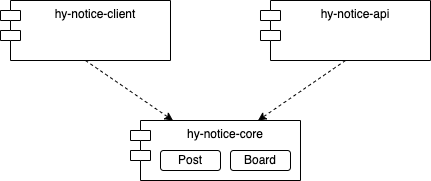

The diagram above was exported from draw.io. Its source (the exported page's mxGraphModel, read from the mxfile embedded in the PNG):
<mxGraphModel dx="1426" dy="737" grid="1" gridSize="10" guides="1" tooltips="1" connect="1" arrows="1" fold="1" page="1" pageScale="1" pageWidth="827" pageHeight="1169" math="0" shadow="0">
  <root>
    <mxCell id="0" />
    <mxCell id="1" parent="0" />
    <mxCell id="vwMJkYkEGvCLPBiYPnxF-1" value="hy-notice-client" style="shape=module;align=left;spacingLeft=20;align=center;verticalAlign=top;" vertex="1" parent="1">
      <mxGeometry x="140" y="250" width="170" height="60" as="geometry" />
    </mxCell>
    <mxCell id="vwMJkYkEGvCLPBiYPnxF-2" value="hy-notice-api" style="shape=module;align=left;spacingLeft=20;align=center;verticalAlign=top;" vertex="1" parent="1">
      <mxGeometry x="400" y="250" width="170" height="60" as="geometry" />
    </mxCell>
    <mxCell id="vwMJkYkEGvCLPBiYPnxF-3" value="hy-notice-core" style="shape=module;align=left;spacingLeft=20;align=center;verticalAlign=top;" vertex="1" parent="1">
      <mxGeometry x="270" y="370" width="170" height="60" as="geometry" />
    </mxCell>
    <mxCell id="vwMJkYkEGvCLPBiYPnxF-5" value="Post" style="rounded=1;whiteSpace=wrap;html=1;" vertex="1" parent="1">
      <mxGeometry x="300" y="400" width="60" height="20" as="geometry" />
    </mxCell>
    <mxCell id="vwMJkYkEGvCLPBiYPnxF-6" value="Board" style="rounded=1;whiteSpace=wrap;html=1;" vertex="1" parent="1">
      <mxGeometry x="370" y="400" width="60" height="20" as="geometry" />
    </mxCell>
    <mxCell id="vwMJkYkEGvCLPBiYPnxF-7" value="" style="endArrow=classic;html=1;rounded=0;exitX=0.5;exitY=1;exitDx=0;exitDy=0;entryX=0.25;entryY=0;entryDx=0;entryDy=0;dashed=1;" edge="1" parent="1" source="vwMJkYkEGvCLPBiYPnxF-1" target="vwMJkYkEGvCLPBiYPnxF-3">
      <mxGeometry width="50" height="50" relative="1" as="geometry">
        <mxPoint x="390" y="400" as="sourcePoint" />
        <mxPoint x="440" y="350" as="targetPoint" />
      </mxGeometry>
    </mxCell>
    <mxCell id="vwMJkYkEGvCLPBiYPnxF-8" value="" style="endArrow=classic;html=1;rounded=0;exitX=0.5;exitY=1;exitDx=0;exitDy=0;entryX=0.75;entryY=0;entryDx=0;entryDy=0;dashed=1;" edge="1" parent="1" source="vwMJkYkEGvCLPBiYPnxF-2" target="vwMJkYkEGvCLPBiYPnxF-3">
      <mxGeometry width="50" height="50" relative="1" as="geometry">
        <mxPoint x="235" y="320" as="sourcePoint" />
        <mxPoint x="322.5" y="380" as="targetPoint" />
      </mxGeometry>
    </mxCell>
  </root>
</mxGraphModel>